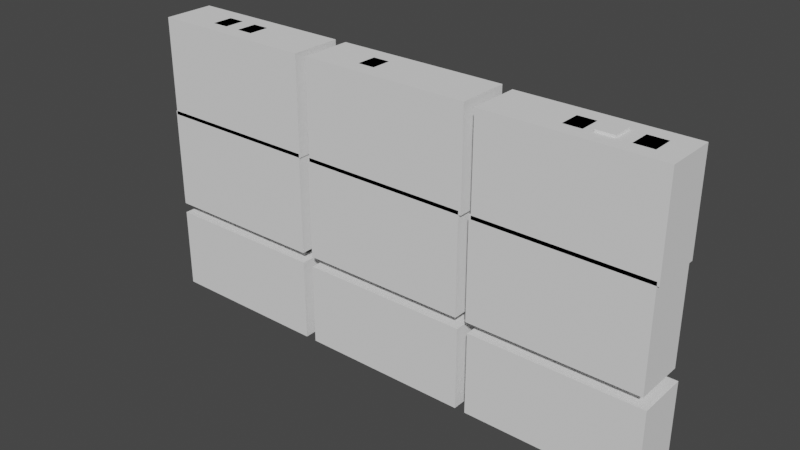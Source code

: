 # Source: untitled.blend  (saved by Blender 3.2.14; exported with 4.5.12 LTS)
import bpy
from mathutils import Matrix  # noqa: F401  (used for matrix-valued properties, if any)

bpy.ops.wm.read_factory_settings(use_empty=True)
scene = bpy.context.scene
scene.name = 'Scene'

# ---- collections
col_collection = bpy.data.collections.new('Collection'); scene.collection.children.link(col_collection)

# ---- world
world_world = bpy.data.worlds.new('World'); scene.world = world_world
world_world.use_nodes = True; world_world.node_tree.nodes.clear()
_N = world_world.node_tree.nodes; _L = world_world.node_tree.links
n0 = _N.new('ShaderNodeOutputWorld'); n0.name = 'World Output'; n0.location = (300, 300)
n1 = _N.new('ShaderNodeBackground'); n1.name = 'Background'; n1.location = (10, 300)
n1.inputs[0].default_value = (0.05088, 0.05088, 0.05088, 1.0)
_L.new(n1.outputs[0], n0.inputs[0])
n0.is_active_output = True
world_world.color = (0.05088, 0.05088, 0.05088)
world_world.use_sun_shadow = False
world_world.sun_shadow_jitter_overblur = 0.0

# ---- meshes
me_cube_505 = bpy.data.meshes.new('Cube.505')
me_cube_505.from_pydata([(-8.0, -9.5, -22.5), (-8.0, -9.5, 22.5), (-8.0, 9.5, -22.5), (-8.0, 9.5, 22.5), (8.0, -9.5, -22.5), (8.0, -9.5, 22.5), (8.0, 9.5, -22.5), (8.0, 9.5, 22.5)], [], [(0, 1, 3, 2), (2, 3, 7, 6), (6, 7, 5, 4), (4, 5, 1, 0), (2, 6, 4, 0), (7, 3, 1, 5)])
_uv = me_cube_505.uv_layers.new(name='UVMap')
_uv.uv.foreach_set('vector', [0.375, 0.0, 0.625, 0.0, 0.625, 0.25, 0.375, 0.25, 0.375, 0.25, 0.625, 0.25, 0.625, 0.5, 0.375, 0.5, 0.375, 0.5, 0.625, 0.5, 0.625, 0.75, 0.375, 0.75, 0.375, 0.75, 0.625, 0.75, 0.625, 1.0, 0.375, 1.0, 0.125, 0.5, 0.375, 0.5, 0.375, 0.75, 0.125, 0.75, 0.625, 0.5, 0.875, 0.5, 0.875, 0.75, 0.625, 0.75])
me_cube_505.update()
me_cube_506 = bpy.data.meshes.new('Cube.506')
me_cube_506.from_pydata([(-8.0, -10.0, -24.0), (-8.0, -10.0, 24.0), (-8.0, 10.0, -24.0), (-8.0, 10.0, 24.0), (8.0, -10.0, -24.0), (8.0, -10.0, 24.0), (8.0, 10.0, -24.0), (8.0, 10.0, 24.0)], [], [(0, 1, 3, 2), (2, 3, 7, 6), (6, 7, 5, 4), (4, 5, 1, 0), (2, 6, 4, 0), (7, 3, 1, 5)])
_uv = me_cube_506.uv_layers.new(name='UVMap')
_uv.uv.foreach_set('vector', [0.375, 0.0, 0.625, 0.0, 0.625, 0.25, 0.375, 0.25, 0.375, 0.25, 0.625, 0.25, 0.625, 0.5, 0.375, 0.5, 0.375, 0.5, 0.625, 0.5, 0.625, 0.75, 0.375, 0.75, 0.375, 0.75, 0.625, 0.75, 0.625, 1.0, 0.375, 1.0, 0.125, 0.5, 0.375, 0.5, 0.375, 0.75, 0.125, 0.75, 0.625, 0.5, 0.875, 0.5, 0.875, 0.75, 0.625, 0.75])
me_cube_506.update()
me_cube_507 = bpy.data.meshes.new('Cube.507')
me_cube_507.from_pydata([(-8.0, -10.0, -31.0), (-8.0, -10.0, 31.0), (-8.0, 10.0, -31.0), (-8.0, 10.0, 31.0), (8.0, -10.0, -31.0), (8.0, -10.0, 31.0), (8.0, 10.0, -31.0), (8.0, 10.0, 31.0)], [], [(0, 1, 3, 2), (2, 3, 7, 6), (6, 7, 5, 4), (4, 5, 1, 0), (2, 6, 4, 0), (7, 3, 1, 5)])
_uv = me_cube_507.uv_layers.new(name='UVMap')
_uv.uv.foreach_set('vector', [0.375, 0.0, 0.625, 0.0, 0.625, 0.25, 0.375, 0.25, 0.375, 0.25, 0.625, 0.25, 0.625, 0.5, 0.375, 0.5, 0.375, 0.5, 0.625, 0.5, 0.625, 0.75, 0.375, 0.75, 0.375, 0.75, 0.625, 0.75, 0.625, 1.0, 0.375, 1.0, 0.125, 0.5, 0.375, 0.5, 0.375, 0.75, 0.125, 0.75, 0.625, 0.5, 0.875, 0.5, 0.875, 0.75, 0.625, 0.75])
me_cube_507.update()
me_cube_508 = bpy.data.meshes.new('Cube.508')
me_cube_508.from_pydata([(-8.0, -10.0, -14.5), (-8.0, -10.0, 14.5), (-8.0, 10.0, -14.5), (-8.0, 10.0, 14.5), (8.0, -10.0, -14.5), (8.0, -10.0, 14.5), (8.0, 10.0, -14.5), (8.0, 10.0, 14.5)], [], [(0, 1, 3, 2), (2, 3, 7, 6), (6, 7, 5, 4), (4, 5, 1, 0), (2, 6, 4, 0), (7, 3, 1, 5)])
_uv = me_cube_508.uv_layers.new(name='UVMap')
_uv.uv.foreach_set('vector', [0.375, 0.0, 0.625, 0.0, 0.625, 0.25, 0.375, 0.25, 0.375, 0.25, 0.625, 0.25, 0.625, 0.5, 0.375, 0.5, 0.375, 0.5, 0.625, 0.5, 0.625, 0.75, 0.375, 0.75, 0.375, 0.75, 0.625, 0.75, 0.625, 1.0, 0.375, 1.0, 0.125, 0.5, 0.375, 0.5, 0.375, 0.75, 0.125, 0.75, 0.625, 0.5, 0.875, 0.5, 0.875, 0.75, 0.625, 0.75])
me_cube_508.update()
me_cube_509 = bpy.data.meshes.new('Cube.509')
me_cube_509.from_pydata([(-8.0, -9.5, -31.0), (-8.0, -9.5, 31.0), (-8.0, 9.5, -31.0), (-8.0, 9.5, 31.0), (8.0, -9.5, -31.0), (8.0, -9.5, 31.0), (8.0, 9.5, -31.0), (8.0, 9.5, 31.0)], [], [(0, 1, 3, 2), (2, 3, 7, 6), (6, 7, 5, 4), (4, 5, 1, 0), (2, 6, 4, 0), (7, 3, 1, 5)])
_uv = me_cube_509.uv_layers.new(name='UVMap')
_uv.uv.foreach_set('vector', [0.375, 0.0, 0.625, 0.0, 0.625, 0.25, 0.375, 0.25, 0.375, 0.25, 0.625, 0.25, 0.625, 0.5, 0.375, 0.5, 0.375, 0.5, 0.625, 0.5, 0.625, 0.75, 0.375, 0.75, 0.375, 0.75, 0.625, 0.75, 0.625, 1.0, 0.375, 1.0, 0.125, 0.5, 0.375, 0.5, 0.375, 0.75, 0.125, 0.75, 0.625, 0.5, 0.875, 0.5, 0.875, 0.75, 0.625, 0.75])
me_cube_509.update()
me_cube_510 = bpy.data.meshes.new('Cube.510')
me_cube_510.from_pydata([(-8.5, -10.0, -6.5), (-8.5, -10.0, 6.5), (-8.5, 10.0, -6.5), (-8.5, 10.0, 6.5), (8.5, -10.0, -6.5), (8.5, -10.0, 6.5), (8.5, 10.0, -6.5), (8.5, 10.0, 6.5)], [], [(0, 1, 3, 2), (2, 3, 7, 6), (6, 7, 5, 4), (4, 5, 1, 0), (2, 6, 4, 0), (7, 3, 1, 5)])
_uv = me_cube_510.uv_layers.new(name='UVMap')
_uv.uv.foreach_set('vector', [0.375, 0.0, 0.625, 0.0, 0.625, 0.25, 0.375, 0.25, 0.375, 0.25, 0.625, 0.25, 0.625, 0.5, 0.375, 0.5, 0.375, 0.5, 0.625, 0.5, 0.625, 0.75, 0.375, 0.75, 0.375, 0.75, 0.625, 0.75, 0.625, 1.0, 0.375, 1.0, 0.125, 0.5, 0.375, 0.5, 0.375, 0.75, 0.125, 0.75, 0.625, 0.5, 0.875, 0.5, 0.875, 0.75, 0.625, 0.75])
me_cube_510.update()
me_cube_511 = bpy.data.meshes.new('Cube.511')
me_cube_511.from_pydata([(-8.0, -10.0, -20.5), (-8.0, -10.0, 20.5), (-8.0, 10.0, -20.5), (-8.0, 10.0, 20.5), (8.0, -10.0, -20.5), (8.0, -10.0, 20.5), (8.0, 10.0, -20.5), (8.0, 10.0, 20.5)], [], [(0, 1, 3, 2), (2, 3, 7, 6), (6, 7, 5, 4), (4, 5, 1, 0), (2, 6, 4, 0), (7, 3, 1, 5)])
_uv = me_cube_511.uv_layers.new(name='UVMap')
_uv.uv.foreach_set('vector', [0.375, 0.0, 0.625, 0.0, 0.625, 0.25, 0.375, 0.25, 0.375, 0.25, 0.625, 0.25, 0.625, 0.5, 0.375, 0.5, 0.375, 0.5, 0.625, 0.5, 0.625, 0.75, 0.375, 0.75, 0.375, 0.75, 0.625, 0.75, 0.625, 1.0, 0.375, 1.0, 0.125, 0.5, 0.375, 0.5, 0.375, 0.75, 0.125, 0.75, 0.625, 0.5, 0.875, 0.5, 0.875, 0.75, 0.625, 0.75])
me_cube_511.update()
me_cube_512 = bpy.data.meshes.new('Cube.512')
me_cube_512.from_pydata([(-8.5, -10.0, -6.0), (-8.5, -10.0, 6.0), (-8.5, 10.0, -6.0), (-8.5, 10.0, 6.0), (8.5, -10.0, -6.0), (8.5, -10.0, 6.0), (8.5, 10.0, -6.0), (8.5, 10.0, 6.0)], [], [(0, 1, 3, 2), (2, 3, 7, 6), (6, 7, 5, 4), (4, 5, 1, 0), (2, 6, 4, 0), (7, 3, 1, 5)])
_uv = me_cube_512.uv_layers.new(name='UVMap')
_uv.uv.foreach_set('vector', [0.375, 0.0, 0.625, 0.0, 0.625, 0.25, 0.375, 0.25, 0.375, 0.25, 0.625, 0.25, 0.625, 0.5, 0.375, 0.5, 0.375, 0.5, 0.625, 0.5, 0.625, 0.75, 0.375, 0.75, 0.375, 0.75, 0.625, 0.75, 0.625, 1.0, 0.375, 1.0, 0.125, 0.5, 0.375, 0.5, 0.375, 0.75, 0.125, 0.75, 0.625, 0.5, 0.875, 0.5, 0.875, 0.75, 0.625, 0.75])
me_cube_512.update()
me_cube_513 = bpy.data.meshes.new('Cube.513')
me_cube_513.from_pydata([(-8.5, -9.5, -24.0), (-8.5, -9.5, 24.0), (-8.5, 9.5, -24.0), (-8.5, 9.5, 24.0), (8.5, -9.5, -24.0), (8.5, -9.5, 24.0), (8.5, 9.5, -24.0), (8.5, 9.5, 24.0)], [], [(0, 1, 3, 2), (2, 3, 7, 6), (6, 7, 5, 4), (4, 5, 1, 0), (2, 6, 4, 0), (7, 3, 1, 5)])
_uv = me_cube_513.uv_layers.new(name='UVMap')
_uv.uv.foreach_set('vector', [0.375, 0.0, 0.625, 0.0, 0.625, 0.25, 0.375, 0.25, 0.375, 0.25, 0.625, 0.25, 0.625, 0.5, 0.375, 0.5, 0.375, 0.5, 0.625, 0.5, 0.625, 0.75, 0.375, 0.75, 0.375, 0.75, 0.625, 0.75, 0.625, 1.0, 0.375, 1.0, 0.125, 0.5, 0.375, 0.5, 0.375, 0.75, 0.125, 0.75, 0.625, 0.5, 0.875, 0.5, 0.875, 0.75, 0.625, 0.75])
me_cube_513.update()
me_cube_514 = bpy.data.meshes.new('Cube.514')
me_cube_514.from_pydata([(-9.0, -10.0, -21.0), (-9.0, -10.0, 21.0), (-9.0, 10.0, -21.0), (-9.0, 10.0, 21.0), (9.0, -10.0, -21.0), (9.0, -10.0, 21.0), (9.0, 10.0, -21.0), (9.0, 10.0, 21.0)], [], [(0, 1, 3, 2), (2, 3, 7, 6), (6, 7, 5, 4), (4, 5, 1, 0), (2, 6, 4, 0), (7, 3, 1, 5)])
_uv = me_cube_514.uv_layers.new(name='UVMap')
_uv.uv.foreach_set('vector', [0.375, 0.0, 0.625, 0.0, 0.625, 0.25, 0.375, 0.25, 0.375, 0.25, 0.625, 0.25, 0.625, 0.5, 0.375, 0.5, 0.375, 0.5, 0.625, 0.5, 0.625, 0.75, 0.375, 0.75, 0.375, 0.75, 0.625, 0.75, 0.625, 1.0, 0.375, 1.0, 0.125, 0.5, 0.375, 0.5, 0.375, 0.75, 0.125, 0.75, 0.625, 0.5, 0.875, 0.5, 0.875, 0.75, 0.625, 0.75])
me_cube_514.update()
me_cube_515 = bpy.data.meshes.new('Cube.515')
me_cube_515.from_pydata([(-8.0, -10.0, -21.0), (-8.0, -10.0, 21.0), (-8.0, 10.0, -21.0), (-8.0, 10.0, 21.0), (8.0, -10.0, -21.0), (8.0, -10.0, 21.0), (8.0, 10.0, -21.0), (8.0, 10.0, 21.0)], [], [(0, 1, 3, 2), (2, 3, 7, 6), (6, 7, 5, 4), (4, 5, 1, 0), (2, 6, 4, 0), (7, 3, 1, 5)])
_uv = me_cube_515.uv_layers.new(name='UVMap')
_uv.uv.foreach_set('vector', [0.375, 0.0, 0.625, 0.0, 0.625, 0.25, 0.375, 0.25, 0.375, 0.25, 0.625, 0.25, 0.625, 0.5, 0.375, 0.5, 0.375, 0.5, 0.625, 0.5, 0.625, 0.75, 0.375, 0.75, 0.375, 0.75, 0.625, 0.75, 0.625, 1.0, 0.375, 1.0, 0.125, 0.5, 0.375, 0.5, 0.375, 0.75, 0.125, 0.75, 0.625, 0.5, 0.875, 0.5, 0.875, 0.75, 0.625, 0.75])
me_cube_515.update()
me_cube_516 = bpy.data.meshes.new('Cube.516')
me_cube_516.from_pydata([(-8.0, -5.5, -32.0), (-8.0, -5.5, 32.0), (-8.0, 5.5, -32.0), (-8.0, 5.5, 32.0), (8.0, -5.5, -32.0), (8.0, -5.5, 32.0), (8.0, 5.5, -32.0), (8.0, 5.5, 32.0)], [], [(0, 1, 3, 2), (2, 3, 7, 6), (6, 7, 5, 4), (4, 5, 1, 0), (2, 6, 4, 0), (7, 3, 1, 5)])
_uv = me_cube_516.uv_layers.new(name='UVMap')
_uv.uv.foreach_set('vector', [0.375, 0.0, 0.625, 0.0, 0.625, 0.25, 0.375, 0.25, 0.375, 0.25, 0.625, 0.25, 0.625, 0.5, 0.375, 0.5, 0.375, 0.5, 0.625, 0.5, 0.625, 0.75, 0.375, 0.75, 0.375, 0.75, 0.625, 0.75, 0.625, 1.0, 0.375, 1.0, 0.125, 0.5, 0.375, 0.5, 0.375, 0.75, 0.125, 0.75, 0.625, 0.5, 0.875, 0.5, 0.875, 0.75, 0.625, 0.75])
me_cube_516.update()
me_cube_517 = bpy.data.meshes.new('Cube.517')
me_cube_517.from_pydata([(-8.0, -10.0, -34.5), (-8.0, -10.0, 34.5), (-8.0, 10.0, -34.5), (-8.0, 10.0, 34.5), (8.0, -10.0, -34.5), (8.0, -10.0, 34.5), (8.0, 10.0, -34.5), (8.0, 10.0, 34.5)], [], [(0, 1, 3, 2), (2, 3, 7, 6), (6, 7, 5, 4), (4, 5, 1, 0), (2, 6, 4, 0), (7, 3, 1, 5)])
_uv = me_cube_517.uv_layers.new(name='UVMap')
_uv.uv.foreach_set('vector', [0.375, 0.0, 0.625, 0.0, 0.625, 0.25, 0.375, 0.25, 0.375, 0.25, 0.625, 0.25, 0.625, 0.5, 0.375, 0.5, 0.375, 0.5, 0.625, 0.5, 0.625, 0.75, 0.375, 0.75, 0.375, 0.75, 0.625, 0.75, 0.625, 1.0, 0.375, 1.0, 0.125, 0.5, 0.375, 0.5, 0.375, 0.75, 0.125, 0.75, 0.625, 0.5, 0.875, 0.5, 0.875, 0.75, 0.625, 0.75])
me_cube_517.update()
me_cube_518 = bpy.data.meshes.new('Cube.518')
me_cube_518.from_pydata([(-8.0, -10.0, -34.5), (-8.0, -10.0, 34.5), (-8.0, 10.0, -34.5), (-8.0, 10.0, 34.5), (8.0, -10.0, -34.5), (8.0, -10.0, 34.5), (8.0, 10.0, -34.5), (8.0, 10.0, 34.5)], [], [(0, 1, 3, 2), (2, 3, 7, 6), (6, 7, 5, 4), (4, 5, 1, 0), (2, 6, 4, 0), (7, 3, 1, 5)])
_uv = me_cube_518.uv_layers.new(name='UVMap')
_uv.uv.foreach_set('vector', [0.375, 0.0, 0.625, 0.0, 0.625, 0.25, 0.375, 0.25, 0.375, 0.25, 0.625, 0.25, 0.625, 0.5, 0.375, 0.5, 0.375, 0.5, 0.625, 0.5, 0.625, 0.75, 0.375, 0.75, 0.375, 0.75, 0.625, 0.75, 0.625, 1.0, 0.375, 1.0, 0.125, 0.5, 0.375, 0.5, 0.375, 0.75, 0.125, 0.75, 0.625, 0.5, 0.875, 0.5, 0.875, 0.75, 0.625, 0.75])
me_cube_518.update()
me_cube_519 = bpy.data.meshes.new('Cube.519')
me_cube_519.from_pydata([(-8.0, -9.5, -30.0), (-8.0, -9.5, 30.0), (-8.0, 9.5, -30.0), (-8.0, 9.5, 30.0), (8.0, -9.5, -30.0), (8.0, -9.5, 30.0), (8.0, 9.5, -30.0), (8.0, 9.5, 30.0)], [], [(0, 1, 3, 2), (2, 3, 7, 6), (6, 7, 5, 4), (4, 5, 1, 0), (2, 6, 4, 0), (7, 3, 1, 5)])
_uv = me_cube_519.uv_layers.new(name='UVMap')
_uv.uv.foreach_set('vector', [0.375, 0.0, 0.625, 0.0, 0.625, 0.25, 0.375, 0.25, 0.375, 0.25, 0.625, 0.25, 0.625, 0.5, 0.375, 0.5, 0.375, 0.5, 0.625, 0.5, 0.625, 0.75, 0.375, 0.75, 0.375, 0.75, 0.625, 0.75, 0.625, 1.0, 0.375, 1.0, 0.125, 0.5, 0.375, 0.5, 0.375, 0.75, 0.125, 0.75, 0.625, 0.5, 0.875, 0.5, 0.875, 0.75, 0.625, 0.75])
me_cube_519.update()
me_cube_520 = bpy.data.meshes.new('Cube.520')
me_cube_520.from_pydata([(-7.5, -10.0, -29.0), (-7.5, -10.0, 29.0), (-7.5, 10.0, -29.0), (-7.5, 10.0, 29.0), (7.5, -10.0, -29.0), (7.5, -10.0, 29.0), (7.5, 10.0, -29.0), (7.5, 10.0, 29.0)], [], [(0, 1, 3, 2), (2, 3, 7, 6), (6, 7, 5, 4), (4, 5, 1, 0), (2, 6, 4, 0), (7, 3, 1, 5)])
_uv = me_cube_520.uv_layers.new(name='UVMap')
_uv.uv.foreach_set('vector', [0.375, 0.0, 0.625, 0.0, 0.625, 0.25, 0.375, 0.25, 0.375, 0.25, 0.625, 0.25, 0.625, 0.5, 0.375, 0.5, 0.375, 0.5, 0.625, 0.5, 0.625, 0.75, 0.375, 0.75, 0.375, 0.75, 0.625, 0.75, 0.625, 1.0, 0.375, 1.0, 0.125, 0.5, 0.375, 0.5, 0.375, 0.75, 0.125, 0.75, 0.625, 0.5, 0.875, 0.5, 0.875, 0.75, 0.625, 0.75])
me_cube_520.update()
me_cube_521 = bpy.data.meshes.new('Cube.521')
me_cube_521.from_pydata([(-8.0, -12.0, -28.0), (-8.0, -12.0, 28.0), (-8.0, 12.0, -28.0), (-8.0, 12.0, 28.0), (8.0, -12.0, -28.0), (8.0, -12.0, 28.0), (8.0, 12.0, -28.0), (8.0, 12.0, 28.0)], [], [(0, 1, 3, 2), (2, 3, 7, 6), (6, 7, 5, 4), (4, 5, 1, 0), (2, 6, 4, 0), (7, 3, 1, 5)])
_uv = me_cube_521.uv_layers.new(name='UVMap')
_uv.uv.foreach_set('vector', [0.375, 0.0, 0.625, 0.0, 0.625, 0.25, 0.375, 0.25, 0.375, 0.25, 0.625, 0.25, 0.625, 0.5, 0.375, 0.5, 0.375, 0.5, 0.625, 0.5, 0.625, 0.75, 0.375, 0.75, 0.375, 0.75, 0.625, 0.75, 0.625, 1.0, 0.375, 1.0, 0.125, 0.5, 0.375, 0.5, 0.375, 0.75, 0.125, 0.75, 0.625, 0.5, 0.875, 0.5, 0.875, 0.75, 0.625, 0.75])
me_cube_521.update()
me_cube_522 = bpy.data.meshes.new('Cube.522')
me_cube_522.from_pydata([(-8.0, -10.0, -15.5), (-8.0, -10.0, 15.5), (-8.0, 10.0, -15.5), (-8.0, 10.0, 15.5), (8.0, -10.0, -15.5), (8.0, -10.0, 15.5), (8.0, 10.0, -15.5), (8.0, 10.0, 15.5)], [], [(0, 1, 3, 2), (2, 3, 7, 6), (6, 7, 5, 4), (4, 5, 1, 0), (2, 6, 4, 0), (7, 3, 1, 5)])
_uv = me_cube_522.uv_layers.new(name='UVMap')
_uv.uv.foreach_set('vector', [0.375, 0.0, 0.625, 0.0, 0.625, 0.25, 0.375, 0.25, 0.375, 0.25, 0.625, 0.25, 0.625, 0.5, 0.375, 0.5, 0.375, 0.5, 0.625, 0.5, 0.625, 0.75, 0.375, 0.75, 0.375, 0.75, 0.625, 0.75, 0.625, 1.0, 0.375, 1.0, 0.125, 0.5, 0.375, 0.5, 0.375, 0.75, 0.125, 0.75, 0.625, 0.5, 0.875, 0.5, 0.875, 0.75, 0.625, 0.75])
me_cube_522.update()
me_cube_523 = bpy.data.meshes.new('Cube.523')
me_cube_523.from_pydata([(-8.0, -10.0, -30.0), (-8.0, -10.0, 30.0), (-8.0, 10.0, -30.0), (-8.0, 10.0, 30.0), (8.0, -10.0, -30.0), (8.0, -10.0, 30.0), (8.0, 10.0, -30.0), (8.0, 10.0, 30.0)], [], [(0, 1, 3, 2), (2, 3, 7, 6), (6, 7, 5, 4), (4, 5, 1, 0), (2, 6, 4, 0), (7, 3, 1, 5)])
_uv = me_cube_523.uv_layers.new(name='UVMap')
_uv.uv.foreach_set('vector', [0.375, 0.0, 0.625, 0.0, 0.625, 0.25, 0.375, 0.25, 0.375, 0.25, 0.625, 0.25, 0.625, 0.5, 0.375, 0.5, 0.375, 0.5, 0.625, 0.5, 0.625, 0.75, 0.375, 0.75, 0.375, 0.75, 0.625, 0.75, 0.625, 1.0, 0.375, 1.0, 0.125, 0.5, 0.375, 0.5, 0.375, 0.75, 0.125, 0.75, 0.625, 0.5, 0.875, 0.5, 0.875, 0.75, 0.625, 0.75])
me_cube_523.update()
me_cube_524 = bpy.data.meshes.new('Cube.524')
me_cube_524.from_pydata([(-8.0, -10.0, -29.0), (-8.0, -10.0, 29.0), (-8.0, 10.0, -29.0), (-8.0, 10.0, 29.0), (8.0, -10.0, -29.0), (8.0, -10.0, 29.0), (8.0, 10.0, -29.0), (8.0, 10.0, 29.0)], [], [(0, 1, 3, 2), (2, 3, 7, 6), (6, 7, 5, 4), (4, 5, 1, 0), (2, 6, 4, 0), (7, 3, 1, 5)])
_uv = me_cube_524.uv_layers.new(name='UVMap')
_uv.uv.foreach_set('vector', [0.375, 0.0, 0.625, 0.0, 0.625, 0.25, 0.375, 0.25, 0.375, 0.25, 0.625, 0.25, 0.625, 0.5, 0.375, 0.5, 0.375, 0.5, 0.625, 0.5, 0.625, 0.75, 0.375, 0.75, 0.375, 0.75, 0.625, 0.75, 0.625, 1.0, 0.375, 1.0, 0.125, 0.5, 0.375, 0.5, 0.375, 0.75, 0.125, 0.75, 0.625, 0.5, 0.875, 0.5, 0.875, 0.75, 0.625, 0.75])
me_cube_524.update()
me_cube_525 = bpy.data.meshes.new('Cube.525')
me_cube_525.from_pydata([(-8.0, -9.5, -30.5), (-8.0, -9.5, 30.5), (-8.0, 9.5, -30.5), (-8.0, 9.5, 30.5), (8.0, -9.5, -30.5), (8.0, -9.5, 30.5), (8.0, 9.5, -30.5), (8.0, 9.5, 30.5)], [], [(0, 1, 3, 2), (2, 3, 7, 6), (6, 7, 5, 4), (4, 5, 1, 0), (2, 6, 4, 0), (7, 3, 1, 5)])
_uv = me_cube_525.uv_layers.new(name='UVMap')
_uv.uv.foreach_set('vector', [0.375, 0.0, 0.625, 0.0, 0.625, 0.25, 0.375, 0.25, 0.375, 0.25, 0.625, 0.25, 0.625, 0.5, 0.375, 0.5, 0.375, 0.5, 0.625, 0.5, 0.625, 0.75, 0.375, 0.75, 0.375, 0.75, 0.625, 0.75, 0.625, 1.0, 0.375, 1.0, 0.125, 0.5, 0.375, 0.5, 0.375, 0.75, 0.125, 0.75, 0.625, 0.5, 0.875, 0.5, 0.875, 0.75, 0.625, 0.75])
me_cube_525.update()
me_cube_526 = bpy.data.meshes.new('Cube.526')
me_cube_526.from_pydata([(-8.0, -10.0, -8.0), (-8.0, -10.0, 8.0), (-8.0, 10.0, -8.0), (-8.0, 10.0, 8.0), (8.0, -10.0, -8.0), (8.0, -10.0, 8.0), (8.0, 10.0, -8.0), (8.0, 10.0, 8.0)], [], [(0, 1, 3, 2), (2, 3, 7, 6), (6, 7, 5, 4), (4, 5, 1, 0), (2, 6, 4, 0), (7, 3, 1, 5)])
_uv = me_cube_526.uv_layers.new(name='UVMap')
_uv.uv.foreach_set('vector', [0.375, 0.0, 0.625, 0.0, 0.625, 0.25, 0.375, 0.25, 0.375, 0.25, 0.625, 0.25, 0.625, 0.5, 0.375, 0.5, 0.375, 0.5, 0.625, 0.5, 0.625, 0.75, 0.375, 0.75, 0.375, 0.75, 0.625, 0.75, 0.625, 1.0, 0.375, 1.0, 0.125, 0.5, 0.375, 0.5, 0.375, 0.75, 0.125, 0.75, 0.625, 0.5, 0.875, 0.5, 0.875, 0.75, 0.625, 0.75])
me_cube_526.update()
me_cube_527 = bpy.data.meshes.new('Cube.527')
me_cube_527.from_pydata([(-8.0, -9.5, -30.5), (-8.0, -9.5, 30.5), (-8.0, 9.5, -30.5), (-8.0, 9.5, 30.5), (8.0, -9.5, -30.5), (8.0, -9.5, 30.5), (8.0, 9.5, -30.5), (8.0, 9.5, 30.5)], [], [(0, 1, 3, 2), (2, 3, 7, 6), (6, 7, 5, 4), (4, 5, 1, 0), (2, 6, 4, 0), (7, 3, 1, 5)])
_uv = me_cube_527.uv_layers.new(name='UVMap')
_uv.uv.foreach_set('vector', [0.375, 0.0, 0.625, 0.0, 0.625, 0.25, 0.375, 0.25, 0.375, 0.25, 0.625, 0.25, 0.625, 0.5, 0.375, 0.5, 0.375, 0.5, 0.625, 0.5, 0.625, 0.75, 0.375, 0.75, 0.375, 0.75, 0.625, 0.75, 0.625, 1.0, 0.375, 1.0, 0.125, 0.5, 0.375, 0.5, 0.375, 0.75, 0.125, 0.75, 0.625, 0.5, 0.875, 0.5, 0.875, 0.75, 0.625, 0.75])
me_cube_527.update()
me_cube_528 = bpy.data.meshes.new('Cube.528')
me_cube_528.from_pydata([(-8.0, -10.0, -7.5), (-8.0, -10.0, 7.5), (-8.0, 10.0, -7.5), (-8.0, 10.0, 7.5), (8.0, -10.0, -7.5), (8.0, -10.0, 7.5), (8.0, 10.0, -7.5), (8.0, 10.0, 7.5)], [], [(0, 1, 3, 2), (2, 3, 7, 6), (6, 7, 5, 4), (4, 5, 1, 0), (2, 6, 4, 0), (7, 3, 1, 5)])
_uv = me_cube_528.uv_layers.new(name='UVMap')
_uv.uv.foreach_set('vector', [0.375, 0.0, 0.625, 0.0, 0.625, 0.25, 0.375, 0.25, 0.375, 0.25, 0.625, 0.25, 0.625, 0.5, 0.375, 0.5, 0.375, 0.5, 0.625, 0.5, 0.625, 0.75, 0.375, 0.75, 0.375, 0.75, 0.625, 0.75, 0.625, 1.0, 0.375, 1.0, 0.125, 0.5, 0.375, 0.5, 0.375, 0.75, 0.125, 0.75, 0.625, 0.5, 0.875, 0.5, 0.875, 0.75, 0.625, 0.75])
me_cube_528.update()
me_cube_529 = bpy.data.meshes.new('Cube.529')
me_cube_529.from_pydata([(-8.0, -10.0, -28.5), (-8.0, -10.0, 28.5), (-8.0, 10.0, -28.5), (-8.0, 10.0, 28.5), (8.0, -10.0, -28.5), (8.0, -10.0, 28.5), (8.0, 10.0, -28.5), (8.0, 10.0, 28.5)], [], [(0, 1, 3, 2), (2, 3, 7, 6), (6, 7, 5, 4), (4, 5, 1, 0), (2, 6, 4, 0), (7, 3, 1, 5)])
_uv = me_cube_529.uv_layers.new(name='UVMap')
_uv.uv.foreach_set('vector', [0.375, 0.0, 0.625, 0.0, 0.625, 0.25, 0.375, 0.25, 0.375, 0.25, 0.625, 0.25, 0.625, 0.5, 0.375, 0.5, 0.375, 0.5, 0.625, 0.5, 0.625, 0.75, 0.375, 0.75, 0.375, 0.75, 0.625, 0.75, 0.625, 1.0, 0.375, 1.0, 0.125, 0.5, 0.375, 0.5, 0.375, 0.75, 0.125, 0.75, 0.625, 0.5, 0.875, 0.5, 0.875, 0.75, 0.625, 0.75])
me_cube_529.update()
me_cube_530 = bpy.data.meshes.new('Cube.530')
me_cube_530.from_pydata([(-8.0, -9.0, -28.5), (-8.0, -9.0, 28.5), (-8.0, 9.0, -28.5), (-8.0, 9.0, 28.5), (8.0, -9.0, -28.5), (8.0, -9.0, 28.5), (8.0, 9.0, -28.5), (8.0, 9.0, 28.5)], [], [(0, 1, 3, 2), (2, 3, 7, 6), (6, 7, 5, 4), (4, 5, 1, 0), (2, 6, 4, 0), (7, 3, 1, 5)])
_uv = me_cube_530.uv_layers.new(name='UVMap')
_uv.uv.foreach_set('vector', [0.375, 0.0, 0.625, 0.0, 0.625, 0.25, 0.375, 0.25, 0.375, 0.25, 0.625, 0.25, 0.625, 0.5, 0.375, 0.5, 0.375, 0.5, 0.625, 0.5, 0.625, 0.75, 0.375, 0.75, 0.375, 0.75, 0.625, 0.75, 0.625, 1.0, 0.375, 1.0, 0.125, 0.5, 0.375, 0.5, 0.375, 0.75, 0.125, 0.75, 0.625, 0.5, 0.875, 0.5, 0.875, 0.75, 0.625, 0.75])
me_cube_530.update()
me_cube_531 = bpy.data.meshes.new('Cube.531')
me_cube_531.from_pydata([(-8.0, -9.5, -35.5), (-8.0, -9.5, 35.5), (-8.0, 9.5, -35.5), (-8.0, 9.5, 35.5), (8.0, -9.5, -35.5), (8.0, -9.5, 35.5), (8.0, 9.5, -35.5), (8.0, 9.5, 35.5)], [], [(0, 1, 3, 2), (2, 3, 7, 6), (6, 7, 5, 4), (4, 5, 1, 0), (2, 6, 4, 0), (7, 3, 1, 5)])
_uv = me_cube_531.uv_layers.new(name='UVMap')
_uv.uv.foreach_set('vector', [0.375, 0.0, 0.625, 0.0, 0.625, 0.25, 0.375, 0.25, 0.375, 0.25, 0.625, 0.25, 0.625, 0.5, 0.375, 0.5, 0.375, 0.5, 0.625, 0.5, 0.625, 0.75, 0.375, 0.75, 0.375, 0.75, 0.625, 0.75, 0.625, 1.0, 0.375, 1.0, 0.125, 0.5, 0.375, 0.5, 0.375, 0.75, 0.125, 0.75, 0.625, 0.5, 0.875, 0.5, 0.875, 0.75, 0.625, 0.75])
me_cube_531.update()
me_cube_532 = bpy.data.meshes.new('Cube.532')
me_cube_532.from_pydata([(-8.0, -10.5, -18.0), (-8.0, -10.5, 18.0), (-8.0, 10.5, -18.0), (-8.0, 10.5, 18.0), (8.0, -10.5, -18.0), (8.0, -10.5, 18.0), (8.0, 10.5, -18.0), (8.0, 10.5, 18.0)], [], [(0, 1, 3, 2), (2, 3, 7, 6), (6, 7, 5, 4), (4, 5, 1, 0), (2, 6, 4, 0), (7, 3, 1, 5)])
_uv = me_cube_532.uv_layers.new(name='UVMap')
_uv.uv.foreach_set('vector', [0.375, 0.0, 0.625, 0.0, 0.625, 0.25, 0.375, 0.25, 0.375, 0.25, 0.625, 0.25, 0.625, 0.5, 0.375, 0.5, 0.375, 0.5, 0.625, 0.5, 0.625, 0.75, 0.375, 0.75, 0.375, 0.75, 0.625, 0.75, 0.625, 1.0, 0.375, 1.0, 0.125, 0.5, 0.375, 0.5, 0.375, 0.75, 0.125, 0.75, 0.625, 0.5, 0.875, 0.5, 0.875, 0.75, 0.625, 0.75])
me_cube_532.update()
me_cube_533 = bpy.data.meshes.new('Cube.533')
me_cube_533.from_pydata([(-8.0, -8.0, -34.0), (-8.0, -8.0, 34.0), (-8.0, 8.0, -34.0), (-8.0, 8.0, 34.0), (8.0, -8.0, -34.0), (8.0, -8.0, 34.0), (8.0, 8.0, -34.0), (8.0, 8.0, 34.0)], [], [(0, 1, 3, 2), (2, 3, 7, 6), (6, 7, 5, 4), (4, 5, 1, 0), (2, 6, 4, 0), (7, 3, 1, 5)])
_uv = me_cube_533.uv_layers.new(name='UVMap')
_uv.uv.foreach_set('vector', [0.375, 0.0, 0.625, 0.0, 0.625, 0.25, 0.375, 0.25, 0.375, 0.25, 0.625, 0.25, 0.625, 0.5, 0.375, 0.5, 0.375, 0.5, 0.625, 0.5, 0.625, 0.75, 0.375, 0.75, 0.375, 0.75, 0.625, 0.75, 0.625, 1.0, 0.375, 1.0, 0.125, 0.5, 0.375, 0.5, 0.375, 0.75, 0.125, 0.75, 0.625, 0.5, 0.875, 0.5, 0.875, 0.75, 0.625, 0.75])
me_cube_533.update()
me_cube_534 = bpy.data.meshes.new('Cube.534')
me_cube_534.from_pydata([(-7.5, -8.0, -31.5), (-7.5, -8.0, 31.5), (-7.5, 8.0, -31.5), (-7.5, 8.0, 31.5), (7.5, -8.0, -31.5), (7.5, -8.0, 31.5), (7.5, 8.0, -31.5), (7.5, 8.0, 31.5)], [], [(0, 1, 3, 2), (2, 3, 7, 6), (6, 7, 5, 4), (4, 5, 1, 0), (2, 6, 4, 0), (7, 3, 1, 5)])
_uv = me_cube_534.uv_layers.new(name='UVMap')
_uv.uv.foreach_set('vector', [0.375, 0.0, 0.625, 0.0, 0.625, 0.25, 0.375, 0.25, 0.375, 0.25, 0.625, 0.25, 0.625, 0.5, 0.375, 0.5, 0.375, 0.5, 0.625, 0.5, 0.625, 0.75, 0.375, 0.75, 0.375, 0.75, 0.625, 0.75, 0.625, 1.0, 0.375, 1.0, 0.125, 0.5, 0.375, 0.5, 0.375, 0.75, 0.125, 0.75, 0.625, 0.5, 0.875, 0.5, 0.875, 0.75, 0.625, 0.75])
me_cube_534.update()
me_cube_535 = bpy.data.meshes.new('Cube.535')
me_cube_535.from_pydata([(-8.0, -10.0, -7.0), (-8.0, -10.0, 7.0), (-8.0, 10.0, -7.0), (-8.0, 10.0, 7.0), (8.0, -10.0, -7.0), (8.0, -10.0, 7.0), (8.0, 10.0, -7.0), (8.0, 10.0, 7.0)], [], [(0, 1, 3, 2), (2, 3, 7, 6), (6, 7, 5, 4), (4, 5, 1, 0), (2, 6, 4, 0), (7, 3, 1, 5)])
_uv = me_cube_535.uv_layers.new(name='UVMap')
_uv.uv.foreach_set('vector', [0.375, 0.0, 0.625, 0.0, 0.625, 0.25, 0.375, 0.25, 0.375, 0.25, 0.625, 0.25, 0.625, 0.5, 0.375, 0.5, 0.375, 0.5, 0.625, 0.5, 0.625, 0.75, 0.375, 0.75, 0.375, 0.75, 0.625, 0.75, 0.625, 1.0, 0.375, 1.0, 0.125, 0.5, 0.375, 0.5, 0.375, 0.75, 0.125, 0.75, 0.625, 0.5, 0.875, 0.5, 0.875, 0.75, 0.625, 0.75])
me_cube_535.update()
me_cube_536 = bpy.data.meshes.new('Cube.536')
me_cube_536.from_pydata([(-8.0, -10.0, -28.5), (-8.0, -10.0, 28.5), (-8.0, 10.0, -28.5), (-8.0, 10.0, 28.5), (8.0, -10.0, -28.5), (8.0, -10.0, 28.5), (8.0, 10.0, -28.5), (8.0, 10.0, 28.5)], [], [(0, 1, 3, 2), (2, 3, 7, 6), (6, 7, 5, 4), (4, 5, 1, 0), (2, 6, 4, 0), (7, 3, 1, 5)])
_uv = me_cube_536.uv_layers.new(name='UVMap')
_uv.uv.foreach_set('vector', [0.375, 0.0, 0.625, 0.0, 0.625, 0.25, 0.375, 0.25, 0.375, 0.25, 0.625, 0.25, 0.625, 0.5, 0.375, 0.5, 0.375, 0.5, 0.625, 0.5, 0.625, 0.75, 0.375, 0.75, 0.375, 0.75, 0.625, 0.75, 0.625, 1.0, 0.375, 1.0, 0.125, 0.5, 0.375, 0.5, 0.375, 0.75, 0.125, 0.75, 0.625, 0.5, 0.875, 0.5, 0.875, 0.75, 0.625, 0.75])
me_cube_536.update()
me_cube_537 = bpy.data.meshes.new('Cube.537')
me_cube_537.from_pydata([(-7.5, -10.0, -28.5), (-7.5, -10.0, 28.5), (-7.5, 10.0, -28.5), (-7.5, 10.0, 28.5), (7.5, -10.0, -28.5), (7.5, -10.0, 28.5), (7.5, 10.0, -28.5), (7.5, 10.0, 28.5)], [], [(0, 1, 3, 2), (2, 3, 7, 6), (6, 7, 5, 4), (4, 5, 1, 0), (2, 6, 4, 0), (7, 3, 1, 5)])
_uv = me_cube_537.uv_layers.new(name='UVMap')
_uv.uv.foreach_set('vector', [0.375, 0.0, 0.625, 0.0, 0.625, 0.25, 0.375, 0.25, 0.375, 0.25, 0.625, 0.25, 0.625, 0.5, 0.375, 0.5, 0.375, 0.5, 0.625, 0.5, 0.625, 0.75, 0.375, 0.75, 0.375, 0.75, 0.625, 0.75, 0.625, 1.0, 0.375, 1.0, 0.125, 0.5, 0.375, 0.5, 0.375, 0.75, 0.125, 0.75, 0.625, 0.5, 0.875, 0.5, 0.875, 0.75, 0.625, 0.75])
me_cube_537.update()
me_cube_538 = bpy.data.meshes.new('Cube.538')
me_cube_538.from_pydata([(-80.5, -24.5, -47.0), (-80.5, -24.5, 47.0), (-80.5, 24.5, -47.0), (-80.5, 24.5, 47.0), (80.5, -24.5, -47.0), (80.5, -24.5, 47.0), (80.5, 24.5, -47.0), (80.5, 24.5, 47.0)], [], [(0, 1, 3, 2), (2, 3, 7, 6), (6, 7, 5, 4), (4, 5, 1, 0), (2, 6, 4, 0), (7, 3, 1, 5)])
_uv = me_cube_538.uv_layers.new(name='UVMap')
_uv.uv.foreach_set('vector', [0.375, 0.0, 0.625, 0.0, 0.625, 0.25, 0.375, 0.25, 0.375, 0.25, 0.625, 0.25, 0.625, 0.5, 0.375, 0.5, 0.375, 0.5, 0.625, 0.5, 0.625, 0.75, 0.375, 0.75, 0.375, 0.75, 0.625, 0.75, 0.625, 1.0, 0.375, 1.0, 0.125, 0.5, 0.375, 0.5, 0.375, 0.75, 0.125, 0.75, 0.625, 0.5, 0.875, 0.5, 0.875, 0.75, 0.625, 0.75])
me_cube_538.update()
me_cube_539 = bpy.data.meshes.new('Cube.539')
me_cube_539.from_pydata([(-81.0, -24.5, -47.0), (-81.0, -24.5, 47.0), (-81.0, 24.5, -47.0), (-81.0, 24.5, 47.0), (81.0, -24.5, -47.0), (81.0, -24.5, 47.0), (81.0, 24.5, -47.0), (81.0, 24.5, 47.0)], [], [(0, 1, 3, 2), (2, 3, 7, 6), (6, 7, 5, 4), (4, 5, 1, 0), (2, 6, 4, 0), (7, 3, 1, 5)])
_uv = me_cube_539.uv_layers.new(name='UVMap')
_uv.uv.foreach_set('vector', [0.375, 0.0, 0.625, 0.0, 0.625, 0.25, 0.375, 0.25, 0.375, 0.25, 0.625, 0.25, 0.625, 0.5, 0.375, 0.5, 0.375, 0.5, 0.625, 0.5, 0.625, 0.75, 0.375, 0.75, 0.375, 0.75, 0.625, 0.75, 0.625, 1.0, 0.375, 1.0, 0.125, 0.5, 0.375, 0.5, 0.375, 0.75, 0.125, 0.75, 0.625, 0.5, 0.875, 0.5, 0.875, 0.75, 0.625, 0.75])
me_cube_539.update()
me_cube_540 = bpy.data.meshes.new('Cube.540')
me_cube_540.from_pydata([(-80.5, -24.5, -46.0), (-80.5, -24.5, 46.0), (-80.5, 24.5, -46.0), (-80.5, 24.5, 46.0), (80.5, -24.5, -46.0), (80.5, -24.5, 46.0), (80.5, 24.5, -46.0), (80.5, 24.5, 46.0)], [], [(0, 1, 3, 2), (2, 3, 7, 6), (6, 7, 5, 4), (4, 5, 1, 0), (2, 6, 4, 0), (7, 3, 1, 5)])
_uv = me_cube_540.uv_layers.new(name='UVMap')
_uv.uv.foreach_set('vector', [0.375, 0.0, 0.625, 0.0, 0.625, 0.25, 0.375, 0.25, 0.375, 0.25, 0.625, 0.25, 0.625, 0.5, 0.375, 0.5, 0.375, 0.5, 0.625, 0.5, 0.625, 0.75, 0.375, 0.75, 0.375, 0.75, 0.625, 0.75, 0.625, 1.0, 0.375, 1.0, 0.125, 0.5, 0.375, 0.5, 0.375, 0.75, 0.125, 0.75, 0.625, 0.5, 0.875, 0.5, 0.875, 0.75, 0.625, 0.75])
me_cube_540.update()
me_cube_541 = bpy.data.meshes.new('Cube.541')
me_cube_541.from_pydata([(-80.5, -24.5, -48.5), (-80.5, -24.5, 48.5), (-80.5, 24.5, -48.5), (-80.5, 24.5, 48.5), (80.5, -24.5, -48.5), (80.5, -24.5, 48.5), (80.5, 24.5, -48.5), (80.5, 24.5, 48.5)], [], [(0, 1, 3, 2), (2, 3, 7, 6), (6, 7, 5, 4), (4, 5, 1, 0), (2, 6, 4, 0), (7, 3, 1, 5)])
_uv = me_cube_541.uv_layers.new(name='UVMap')
_uv.uv.foreach_set('vector', [0.375, 0.0, 0.625, 0.0, 0.625, 0.25, 0.375, 0.25, 0.375, 0.25, 0.625, 0.25, 0.625, 0.5, 0.375, 0.5, 0.375, 0.5, 0.625, 0.5, 0.625, 0.75, 0.375, 0.75, 0.375, 0.75, 0.625, 0.75, 0.625, 1.0, 0.375, 1.0, 0.125, 0.5, 0.375, 0.5, 0.375, 0.75, 0.125, 0.75, 0.625, 0.5, 0.875, 0.5, 0.875, 0.75, 0.625, 0.75])
me_cube_541.update()
me_cube_542 = bpy.data.meshes.new('Cube.542')
me_cube_542.from_pydata([(-80.5, -24.5, -48.5), (-80.5, -24.5, 48.5), (-80.5, 24.5, -48.5), (-80.5, 24.5, 48.5), (80.5, -24.5, -48.5), (80.5, -24.5, 48.5), (80.5, 24.5, -48.5), (80.5, 24.5, 48.5)], [], [(0, 1, 3, 2), (2, 3, 7, 6), (6, 7, 5, 4), (4, 5, 1, 0), (2, 6, 4, 0), (7, 3, 1, 5)])
_uv = me_cube_542.uv_layers.new(name='UVMap')
_uv.uv.foreach_set('vector', [0.375, 0.0, 0.625, 0.0, 0.625, 0.25, 0.375, 0.25, 0.375, 0.25, 0.625, 0.25, 0.625, 0.5, 0.375, 0.5, 0.375, 0.5, 0.625, 0.5, 0.625, 0.75, 0.375, 0.75, 0.375, 0.75, 0.625, 0.75, 0.625, 1.0, 0.375, 1.0, 0.125, 0.5, 0.375, 0.5, 0.375, 0.75, 0.125, 0.75, 0.625, 0.5, 0.875, 0.5, 0.875, 0.75, 0.625, 0.75])
me_cube_542.update()
me_cube_543 = bpy.data.meshes.new('Cube.543')
me_cube_543.from_pydata([(-80.5, -24.5, -48.5), (-80.5, -24.5, 48.5), (-80.5, 24.5, -48.5), (-80.5, 24.5, 48.5), (80.5, -24.5, -48.5), (80.5, -24.5, 48.5), (80.5, 24.5, -48.5), (80.5, 24.5, 48.5)], [], [(0, 1, 3, 2), (2, 3, 7, 6), (6, 7, 5, 4), (4, 5, 1, 0), (2, 6, 4, 0), (7, 3, 1, 5)])
_uv = me_cube_543.uv_layers.new(name='UVMap')
_uv.uv.foreach_set('vector', [0.375, 0.0, 0.625, 0.0, 0.625, 0.25, 0.375, 0.25, 0.375, 0.25, 0.625, 0.25, 0.625, 0.5, 0.375, 0.5, 0.375, 0.5, 0.625, 0.5, 0.625, 0.75, 0.375, 0.75, 0.375, 0.75, 0.625, 0.75, 0.625, 1.0, 0.375, 1.0, 0.125, 0.5, 0.375, 0.5, 0.375, 0.75, 0.125, 0.75, 0.625, 0.5, 0.875, 0.5, 0.875, 0.75, 0.625, 0.75])
me_cube_543.update()
me_cube_544 = bpy.data.meshes.new('Cube.544')
me_cube_544.from_pydata([(-80.5, -24.5, -39.5), (-80.5, -24.5, 39.5), (-80.5, 24.5, -39.5), (-80.5, 24.5, 39.5), (80.5, -24.5, -39.5), (80.5, -24.5, 39.5), (80.5, 24.5, -39.5), (80.5, 24.5, 39.5)], [], [(0, 1, 3, 2), (2, 3, 7, 6), (6, 7, 5, 4), (4, 5, 1, 0), (2, 6, 4, 0), (7, 3, 1, 5)])
_uv = me_cube_544.uv_layers.new(name='UVMap')
_uv.uv.foreach_set('vector', [0.375, 0.0, 0.625, 0.0, 0.625, 0.25, 0.375, 0.25, 0.375, 0.25, 0.625, 0.25, 0.625, 0.5, 0.375, 0.5, 0.375, 0.5, 0.625, 0.5, 0.625, 0.75, 0.375, 0.75, 0.375, 0.75, 0.625, 0.75, 0.625, 1.0, 0.375, 1.0, 0.125, 0.5, 0.375, 0.5, 0.375, 0.75, 0.125, 0.75, 0.625, 0.5, 0.875, 0.5, 0.875, 0.75, 0.625, 0.75])
me_cube_544.update()
me_cube_545 = bpy.data.meshes.new('Cube.545')
me_cube_545.from_pydata([(-81.5, -24.5, -39.5), (-81.5, -24.5, 39.5), (-81.5, 24.5, -39.5), (-81.5, 24.5, 39.5), (81.5, -24.5, -39.5), (81.5, -24.5, 39.5), (81.5, 24.5, -39.5), (81.5, 24.5, 39.5)], [], [(0, 1, 3, 2), (2, 3, 7, 6), (6, 7, 5, 4), (4, 5, 1, 0), (2, 6, 4, 0), (7, 3, 1, 5)])
_uv = me_cube_545.uv_layers.new(name='UVMap')
_uv.uv.foreach_set('vector', [0.375, 0.0, 0.625, 0.0, 0.625, 0.25, 0.375, 0.25, 0.375, 0.25, 0.625, 0.25, 0.625, 0.5, 0.375, 0.5, 0.375, 0.5, 0.625, 0.5, 0.625, 0.75, 0.375, 0.75, 0.375, 0.75, 0.625, 0.75, 0.625, 1.0, 0.375, 1.0, 0.125, 0.5, 0.375, 0.5, 0.375, 0.75, 0.125, 0.75, 0.625, 0.5, 0.875, 0.5, 0.875, 0.75, 0.625, 0.75])
me_cube_545.update()
me_cube_546 = bpy.data.meshes.new('Cube.546')
me_cube_546.from_pydata([(-81.5, -24.5, -39.5), (-81.5, -24.5, 39.5), (-81.5, 24.5, -39.5), (-81.5, 24.5, 39.5), (81.5, -24.5, -39.5), (81.5, -24.5, 39.5), (81.5, 24.5, -39.5), (81.5, 24.5, 39.5)], [], [(0, 1, 3, 2), (2, 3, 7, 6), (6, 7, 5, 4), (4, 5, 1, 0), (2, 6, 4, 0), (7, 3, 1, 5)])
_uv = me_cube_546.uv_layers.new(name='UVMap')
_uv.uv.foreach_set('vector', [0.375, 0.0, 0.625, 0.0, 0.625, 0.25, 0.375, 0.25, 0.375, 0.25, 0.625, 0.25, 0.625, 0.5, 0.375, 0.5, 0.375, 0.5, 0.625, 0.5, 0.625, 0.75, 0.375, 0.75, 0.375, 0.75, 0.625, 0.75, 0.625, 1.0, 0.375, 1.0, 0.125, 0.5, 0.375, 0.5, 0.375, 0.75, 0.125, 0.75, 0.625, 0.5, 0.875, 0.5, 0.875, 0.75, 0.625, 0.75])
me_cube_546.update()

# ---- objects
ob_cube = bpy.data.objects.new('Cube', me_cube_505)
ob_cube_001 = bpy.data.objects.new('Cube.001', me_cube_506)
ob_cube_002 = bpy.data.objects.new('Cube.002', me_cube_507)
ob_cube_003 = bpy.data.objects.new('Cube.003', me_cube_508)
ob_cube_004 = bpy.data.objects.new('Cube.004', me_cube_509)
ob_cube_005 = bpy.data.objects.new('Cube.005', me_cube_510)
ob_cube_006 = bpy.data.objects.new('Cube.006', me_cube_511)
ob_cube_007 = bpy.data.objects.new('Cube.007', me_cube_512)
ob_cube_008 = bpy.data.objects.new('Cube.008', me_cube_513)
ob_cube_009 = bpy.data.objects.new('Cube.009', me_cube_514)
ob_cube_010 = bpy.data.objects.new('Cube.010', me_cube_515)
ob_cube_011 = bpy.data.objects.new('Cube.011', me_cube_516)
ob_cube_012 = bpy.data.objects.new('Cube.012', me_cube_517)
ob_cube_013 = bpy.data.objects.new('Cube.013', me_cube_518)
ob_cube_014 = bpy.data.objects.new('Cube.014', me_cube_519)
ob_cube_015 = bpy.data.objects.new('Cube.015', me_cube_520)
ob_cube_016 = bpy.data.objects.new('Cube.016', me_cube_521)
ob_cube_017 = bpy.data.objects.new('Cube.017', me_cube_522)
ob_cube_018 = bpy.data.objects.new('Cube.018', me_cube_523)
ob_cube_019 = bpy.data.objects.new('Cube.019', me_cube_524)
ob_cube_020 = bpy.data.objects.new('Cube.020', me_cube_525)
ob_cube_021 = bpy.data.objects.new('Cube.021', me_cube_526)
ob_cube_022 = bpy.data.objects.new('Cube.022', me_cube_527)
ob_cube_023 = bpy.data.objects.new('Cube.023', me_cube_528)
ob_cube_024 = bpy.data.objects.new('Cube.024', me_cube_529)
ob_cube_025 = bpy.data.objects.new('Cube.025', me_cube_530)
ob_cube_026 = bpy.data.objects.new('Cube.026', me_cube_531)
ob_cube_027 = bpy.data.objects.new('Cube.027', me_cube_532)
ob_cube_028 = bpy.data.objects.new('Cube.028', me_cube_533)
ob_cube_029 = bpy.data.objects.new('Cube.029', me_cube_534)
ob_cube_030 = bpy.data.objects.new('Cube.030', me_cube_535)
ob_cube_031 = bpy.data.objects.new('Cube.031', me_cube_536)
ob_cube_032 = bpy.data.objects.new('Cube.032', me_cube_537)
ob_cube_033 = bpy.data.objects.new('Cube.033', me_cube_538)
ob_cube_034 = bpy.data.objects.new('Cube.034', me_cube_539)
ob_cube_035 = bpy.data.objects.new('Cube.035', me_cube_540)
ob_cube_036 = bpy.data.objects.new('Cube.036', me_cube_541)
ob_cube_037 = bpy.data.objects.new('Cube.037', me_cube_542)
ob_cube_038 = bpy.data.objects.new('Cube.038', me_cube_543)
ob_cube_039 = bpy.data.objects.new('Cube.039', me_cube_544)
ob_cube_040 = bpy.data.objects.new('Cube.040', me_cube_545)
ob_cube_041 = bpy.data.objects.new('Cube.041', me_cube_546)

# ---- transforms, parenting, visibility, modifiers, constraints
ob_cube.location = (-193.0, -1.0, 24.0)
ob_cube_001.location = (-162.0, -1.0, 23.0)
ob_cube_002.location = (-131.0, -1.0, 16.0)
ob_cube_003.location = (-100.0, -1.0, 32.0)
ob_cube_004.location = (10.0, -1.0, 16.0)
ob_cube_005.location = (40.0, -1.0, 38.0)
ob_cube_006.location = (72.0, -1.0, 24.0)
ob_cube_007.location = (203.0, -1.0, 39.0)
ob_cube_008.location = (229.0, -1.0, 23.0)
ob_cube_009.location = (259.5, -1.0, 24.0)
ob_cube_010.location = (-172.0, -1.0, -65.0)
ob_cube_011.location = (-141.0, -1.0, -75.0)
ob_cube_012.location = (-109.0, -1.0, -78.0)
ob_cube_013.location = (-78.0, -1.0, -78.0)
ob_cube_014.location = (-25.0, -1.0, -74.0)
ob_cube_015.location = (4.0, -1.0, -73.0)
ob_cube_016.location = (35.0, 0.0, -72.0)
ob_cube_017.location = (96.0, -1.0, -59.0)
ob_cube_018.location = (147.0, -1.0, -74.0)
ob_cube_019.location = (168.0, -1.0, -75.0)
ob_cube_020.location = (201.0, -1.0, -76.0)
ob_cube_021.location = (228.5, -1.0, -53.0)
ob_cube_022.location = (-167.0, -1.0, -181.0)
ob_cube_023.location = (-136.0, -1.0, -158.0)
ob_cube_024.location = (-105.0, -1.0, -179.0)
ob_cube_025.location = (-74.0, -1.0, -179.0)
ob_cube_026.location = (-25.0, -1.0, -186.0)
ob_cube_027.location = (37.0, -1.0, -168.0)
ob_cube_028.location = (67.0, 0.0, -185.0)
ob_cube_029.location = (97.0, 0.0, -182.0)
ob_cube_030.location = (201.5, -1.0, -159.0)
ob_cube_031.location = (230.0, -1.0, -181.0)
ob_cube_032.location = (240.0, -1.0, -181.0)
ob_cube_033.location = (-135.0, -1.0, 0.0)
ob_cube_034.location = (38.0, -1.0, 0.0)
ob_cube_035.location = (209.0, -1.0, -1.0)
ob_cube_036.location = (-136.0, -1.0, -92.0)
ob_cube_037.location = (36.0, -1.0, -92.0)
ob_cube_038.location = (207.0, -1.0, -92.0)
ob_cube_039.location = (-136.0, -1.0, -190.0)
ob_cube_040.location = (37.0, -1.0, -190.0)
ob_cube_041.location = (210.0, -1.0, -190.0)

# ---- collection membership
col_collection.objects.link(ob_cube)
col_collection.objects.link(ob_cube_001)
col_collection.objects.link(ob_cube_002)
col_collection.objects.link(ob_cube_003)
col_collection.objects.link(ob_cube_004)
col_collection.objects.link(ob_cube_005)
col_collection.objects.link(ob_cube_006)
col_collection.objects.link(ob_cube_007)
col_collection.objects.link(ob_cube_008)
col_collection.objects.link(ob_cube_009)
col_collection.objects.link(ob_cube_010)
col_collection.objects.link(ob_cube_011)
col_collection.objects.link(ob_cube_012)
col_collection.objects.link(ob_cube_013)
col_collection.objects.link(ob_cube_014)
col_collection.objects.link(ob_cube_015)
col_collection.objects.link(ob_cube_016)
col_collection.objects.link(ob_cube_017)
col_collection.objects.link(ob_cube_018)
col_collection.objects.link(ob_cube_019)
col_collection.objects.link(ob_cube_020)
col_collection.objects.link(ob_cube_021)
col_collection.objects.link(ob_cube_022)
col_collection.objects.link(ob_cube_023)
col_collection.objects.link(ob_cube_024)
col_collection.objects.link(ob_cube_025)
col_collection.objects.link(ob_cube_026)
col_collection.objects.link(ob_cube_027)
col_collection.objects.link(ob_cube_028)
col_collection.objects.link(ob_cube_029)
col_collection.objects.link(ob_cube_030)
col_collection.objects.link(ob_cube_031)
col_collection.objects.link(ob_cube_032)
col_collection.objects.link(ob_cube_033)
col_collection.objects.link(ob_cube_034)
col_collection.objects.link(ob_cube_035)
col_collection.objects.link(ob_cube_036)
col_collection.objects.link(ob_cube_037)
col_collection.objects.link(ob_cube_038)
col_collection.objects.link(ob_cube_039)
col_collection.objects.link(ob_cube_040)
col_collection.objects.link(ob_cube_041)

# ---- scene / render settings (as saved in the file)
scene.frame_start = 1; scene.frame_end = 250; scene.frame_set(1)
scene.render.engine = 'BLENDER_EEVEE_NEXT'
scene.cycles.sampling_pattern = 'TABULATED_SOBOL'
scene.cycles.use_light_tree = False
scene.view_settings.view_transform = 'Filmic'
bpy.context.view_layer.update()

# ---- added for rendering (the .blend has no active camera and no usable light): camera, sun
cam_auto = bpy.data.cameras.new('AutoCamera')
cam_auto.lens = 50.0
cam_auto.sensor_width = 36.0
cam_auto.clip_end = 9425.06
ob_auto_camera = bpy.data.objects.new('AutoCamera', cam_auto)
scene.collection.objects.link(ob_auto_camera)
ob_auto_camera.location = (574.543, -645.451, 338.384)
ob_auto_camera.rotation_euler = (1.09748, -7.21219e-08, 0.694738)
scene.camera = ob_auto_camera
light_auto_sun = bpy.data.lights.new('AutoSun', 'SUN')
light_auto_sun.energy = 3.0
light_auto_sun.angle = 0.0523599
ob_auto_sun = bpy.data.objects.new('AutoSun', light_auto_sun)
scene.collection.objects.link(ob_auto_sun)
ob_auto_sun.rotation_euler = (0.872665, 0.174533, 0.523599)
bpy.context.view_layer.update()
